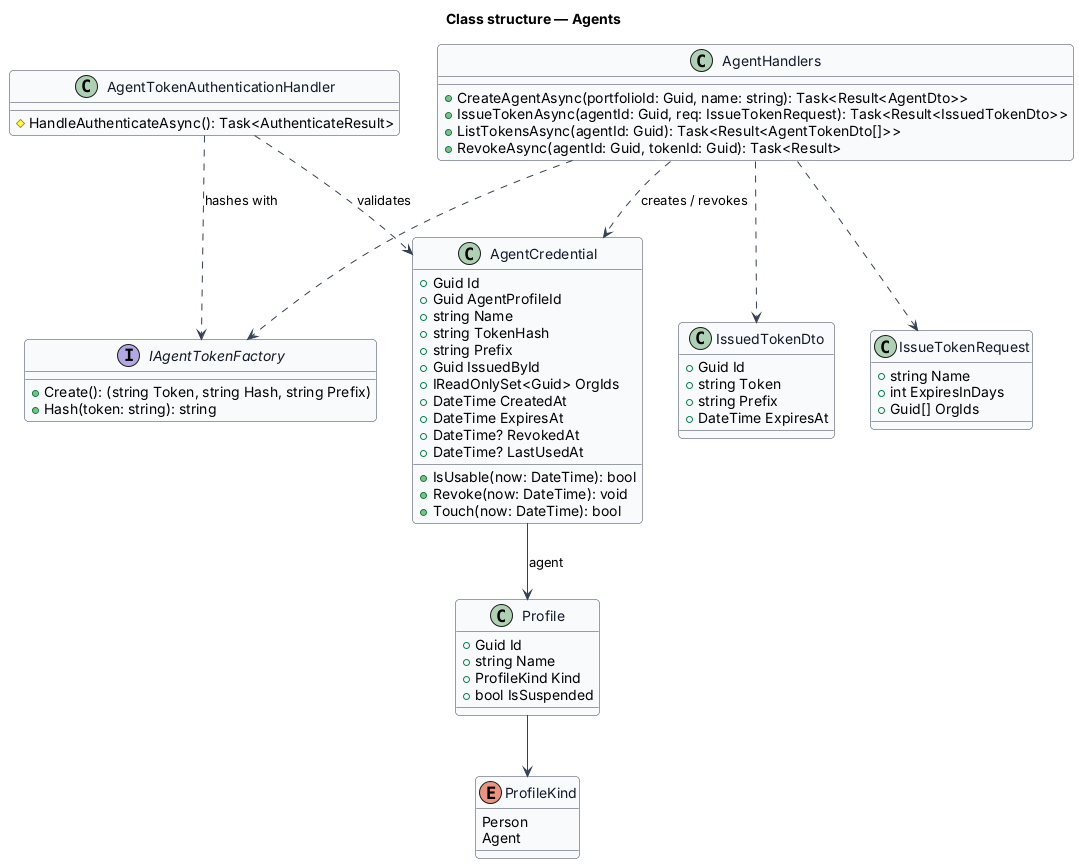

The diagram above was rendered by PlantUML. Its source (embedded in the PNG):
@startuml
skinparam backgroundColor #FFFFFF
skinparam shadowing false
skinparam roundcorner 8
skinparam defaultFontName Arial
skinparam ArrowColor #344054
skinparam class {
  BorderColor #344054
  FontColor #101828
  BackgroundColor #F9FAFB
}
title Class structure — Agents
enum ProfileKind {
  Person
  Agent
}
class Profile {
  +Guid Id
  +string Name
  +ProfileKind Kind
  +bool IsSuspended
}
class AgentCredential {
  +Guid Id
  +Guid AgentProfileId
  +string Name
  +string TokenHash
  +string Prefix
  +Guid IssuedById
  +IReadOnlySet<Guid> OrgIds
  +DateTime CreatedAt
  +DateTime ExpiresAt
  +DateTime? RevokedAt
  +DateTime? LastUsedAt
  +IsUsable(now: DateTime): bool
  +Revoke(now: DateTime): void
  +Touch(now: DateTime): bool
}
interface IAgentTokenFactory {
  +Create(): (string Token, string Hash, string Prefix)
  +Hash(token: string): string
}
class AgentTokenAuthenticationHandler {
  #HandleAuthenticateAsync(): Task<AuthenticateResult>
}
class AgentHandlers {
  +CreateAgentAsync(portfolioId: Guid, name: string): Task<Result<AgentDto>>
  +IssueTokenAsync(agentId: Guid, req: IssueTokenRequest): Task<Result<IssuedTokenDto>>
  +ListTokensAsync(agentId: Guid): Task<Result<AgentTokenDto[]>>
  +RevokeAsync(agentId: Guid, tokenId: Guid): Task<Result>
}
class IssueTokenRequest {
  +string Name
  +int ExpiresInDays
  +Guid[] OrgIds
}
class IssuedTokenDto {
  +Guid Id
  +string Token
  +string Prefix
  +DateTime ExpiresAt
}
Profile --> ProfileKind
AgentCredential --> Profile : agent
AgentHandlers ..> IAgentTokenFactory
AgentHandlers ..> AgentCredential : creates / revokes
AgentHandlers ..> IssueTokenRequest
AgentHandlers ..> IssuedTokenDto
AgentTokenAuthenticationHandler ..> IAgentTokenFactory : hashes with
AgentTokenAuthenticationHandler ..> AgentCredential : validates
@enduml